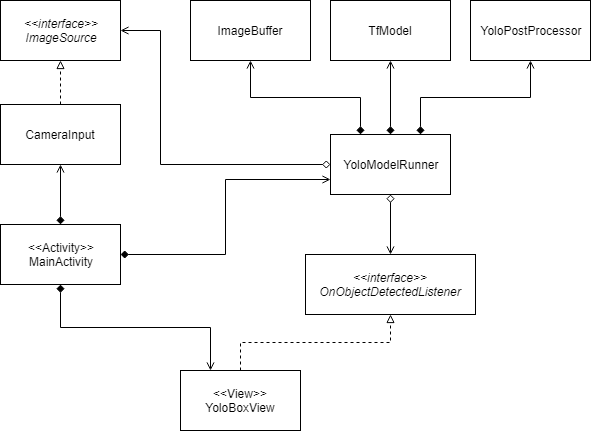

The diagram above was exported from draw.io. Its source (the exported page's mxGraphModel, read from the mxfile embedded in the PNG):
<mxGraphModel dx="1378" dy="696" grid="1" gridSize="10" guides="1" tooltips="1" connect="1" arrows="1" fold="1" page="1" pageScale="1" pageWidth="827" pageHeight="1169" math="0" shadow="0">
  <root>
    <mxCell id="0" />
    <mxCell id="1" parent="0" />
    <mxCell id="O-alyxg9yaFTsX3MNaS7-14" style="edgeStyle=orthogonalEdgeStyle;rounded=0;orthogonalLoop=1;jettySize=auto;html=1;exitX=0.5;exitY=0;exitDx=0;exitDy=0;endArrow=open;endFill=0;startArrow=diamond;startFill=1;" edge="1" parent="1" source="O-alyxg9yaFTsX3MNaS7-1" target="O-alyxg9yaFTsX3MNaS7-3">
      <mxGeometry relative="1" as="geometry" />
    </mxCell>
    <mxCell id="O-alyxg9yaFTsX3MNaS7-15" style="edgeStyle=orthogonalEdgeStyle;rounded=0;orthogonalLoop=1;jettySize=auto;html=1;exitX=1;exitY=0.5;exitDx=0;exitDy=0;entryX=0;entryY=0.75;entryDx=0;entryDy=0;endArrow=open;endFill=0;startArrow=diamond;startFill=1;" edge="1" parent="1" source="O-alyxg9yaFTsX3MNaS7-1" target="O-alyxg9yaFTsX3MNaS7-2">
      <mxGeometry relative="1" as="geometry" />
    </mxCell>
    <mxCell id="O-alyxg9yaFTsX3MNaS7-17" style="edgeStyle=orthogonalEdgeStyle;rounded=0;orthogonalLoop=1;jettySize=auto;html=1;exitX=0.5;exitY=1;exitDx=0;exitDy=0;entryX=0.25;entryY=0;entryDx=0;entryDy=0;endArrow=open;endFill=0;startArrow=diamond;startFill=1;" edge="1" parent="1" source="O-alyxg9yaFTsX3MNaS7-1" target="O-alyxg9yaFTsX3MNaS7-6">
      <mxGeometry relative="1" as="geometry" />
    </mxCell>
    <mxCell id="O-alyxg9yaFTsX3MNaS7-1" value="&amp;lt;&amp;lt;Activity&amp;gt;&amp;gt;&lt;br&gt;MainActivity" style="rounded=0;whiteSpace=wrap;html=1;" vertex="1" parent="1">
      <mxGeometry x="190" y="644" width="120" height="60" as="geometry" />
    </mxCell>
    <mxCell id="O-alyxg9yaFTsX3MNaS7-10" style="edgeStyle=orthogonalEdgeStyle;rounded=0;orthogonalLoop=1;jettySize=auto;html=1;exitX=0;exitY=0.5;exitDx=0;exitDy=0;entryX=1;entryY=0.5;entryDx=0;entryDy=0;endArrow=open;endFill=0;startArrow=diamond;startFill=0;" edge="1" parent="1" source="O-alyxg9yaFTsX3MNaS7-2" target="O-alyxg9yaFTsX3MNaS7-7">
      <mxGeometry relative="1" as="geometry">
        <Array as="points">
          <mxPoint x="350" y="584" />
          <mxPoint x="350" y="450" />
        </Array>
      </mxGeometry>
    </mxCell>
    <mxCell id="O-alyxg9yaFTsX3MNaS7-11" style="edgeStyle=orthogonalEdgeStyle;rounded=0;orthogonalLoop=1;jettySize=auto;html=1;exitX=0.25;exitY=0;exitDx=0;exitDy=0;entryX=0.5;entryY=1;entryDx=0;entryDy=0;endArrow=open;endFill=0;startArrow=diamond;startFill=1;" edge="1" parent="1" source="O-alyxg9yaFTsX3MNaS7-2" target="O-alyxg9yaFTsX3MNaS7-8">
      <mxGeometry relative="1" as="geometry" />
    </mxCell>
    <mxCell id="O-alyxg9yaFTsX3MNaS7-12" style="edgeStyle=orthogonalEdgeStyle;rounded=0;orthogonalLoop=1;jettySize=auto;html=1;exitX=0.5;exitY=0;exitDx=0;exitDy=0;endArrow=open;endFill=0;startArrow=diamond;startFill=1;" edge="1" parent="1" source="O-alyxg9yaFTsX3MNaS7-2" target="O-alyxg9yaFTsX3MNaS7-4">
      <mxGeometry relative="1" as="geometry" />
    </mxCell>
    <mxCell id="O-alyxg9yaFTsX3MNaS7-13" style="edgeStyle=orthogonalEdgeStyle;rounded=0;orthogonalLoop=1;jettySize=auto;html=1;exitX=0.75;exitY=0;exitDx=0;exitDy=0;endArrow=open;endFill=0;startArrow=diamond;startFill=1;" edge="1" parent="1" source="O-alyxg9yaFTsX3MNaS7-2" target="O-alyxg9yaFTsX3MNaS7-5">
      <mxGeometry relative="1" as="geometry" />
    </mxCell>
    <mxCell id="O-alyxg9yaFTsX3MNaS7-19" style="edgeStyle=orthogonalEdgeStyle;rounded=0;orthogonalLoop=1;jettySize=auto;html=1;exitX=0.5;exitY=1;exitDx=0;exitDy=0;endArrow=open;endFill=0;startArrow=diamond;startFill=0;" edge="1" parent="1" source="O-alyxg9yaFTsX3MNaS7-2" target="O-alyxg9yaFTsX3MNaS7-18">
      <mxGeometry relative="1" as="geometry" />
    </mxCell>
    <mxCell id="O-alyxg9yaFTsX3MNaS7-2" value="YoloModelRunner" style="rounded=0;whiteSpace=wrap;html=1;" vertex="1" parent="1">
      <mxGeometry x="520" y="554" width="120" height="60" as="geometry" />
    </mxCell>
    <mxCell id="O-alyxg9yaFTsX3MNaS7-9" style="edgeStyle=orthogonalEdgeStyle;rounded=0;orthogonalLoop=1;jettySize=auto;html=1;exitX=0.5;exitY=0;exitDx=0;exitDy=0;endArrow=block;endFill=0;dashed=1;" edge="1" parent="1" source="O-alyxg9yaFTsX3MNaS7-3" target="O-alyxg9yaFTsX3MNaS7-7">
      <mxGeometry relative="1" as="geometry" />
    </mxCell>
    <mxCell id="O-alyxg9yaFTsX3MNaS7-3" value="CameraInput" style="rounded=0;whiteSpace=wrap;html=1;" vertex="1" parent="1">
      <mxGeometry x="190" y="524" width="120" height="60" as="geometry" />
    </mxCell>
    <mxCell id="O-alyxg9yaFTsX3MNaS7-4" value="TfModel" style="rounded=0;whiteSpace=wrap;html=1;" vertex="1" parent="1">
      <mxGeometry x="520" y="420" width="120" height="60" as="geometry" />
    </mxCell>
    <mxCell id="O-alyxg9yaFTsX3MNaS7-5" value="YoloPostProcessor" style="rounded=0;whiteSpace=wrap;html=1;" vertex="1" parent="1">
      <mxGeometry x="660" y="420" width="120" height="60" as="geometry" />
    </mxCell>
    <mxCell id="O-alyxg9yaFTsX3MNaS7-20" style="edgeStyle=orthogonalEdgeStyle;rounded=0;orthogonalLoop=1;jettySize=auto;html=1;exitX=0.5;exitY=0;exitDx=0;exitDy=0;dashed=1;endArrow=block;endFill=0;" edge="1" parent="1" source="O-alyxg9yaFTsX3MNaS7-6" target="O-alyxg9yaFTsX3MNaS7-18">
      <mxGeometry relative="1" as="geometry" />
    </mxCell>
    <mxCell id="O-alyxg9yaFTsX3MNaS7-6" value="&amp;lt;&amp;lt;View&amp;gt;&amp;gt;&lt;br&gt;YoloBoxView" style="rounded=0;whiteSpace=wrap;html=1;" vertex="1" parent="1">
      <mxGeometry x="370" y="790" width="120" height="60" as="geometry" />
    </mxCell>
    <mxCell id="O-alyxg9yaFTsX3MNaS7-7" value="&amp;lt;&amp;lt;interface&amp;gt;&amp;gt;&lt;br&gt;ImageSource&lt;br&gt;" style="rounded=0;whiteSpace=wrap;html=1;fontStyle=2" vertex="1" parent="1">
      <mxGeometry x="190" y="420" width="120" height="60" as="geometry" />
    </mxCell>
    <mxCell id="O-alyxg9yaFTsX3MNaS7-8" value="ImageBuffer" style="rounded=0;whiteSpace=wrap;html=1;" vertex="1" parent="1">
      <mxGeometry x="380" y="420" width="120" height="60" as="geometry" />
    </mxCell>
    <mxCell id="O-alyxg9yaFTsX3MNaS7-18" value="&amp;lt;&amp;lt;interface&amp;gt;&amp;gt;&lt;br&gt;OnObjectDetectedListener&lt;br&gt;" style="rounded=0;whiteSpace=wrap;html=1;fontStyle=2" vertex="1" parent="1">
      <mxGeometry x="495" y="674" width="170" height="60" as="geometry" />
    </mxCell>
  </root>
</mxGraphModel>